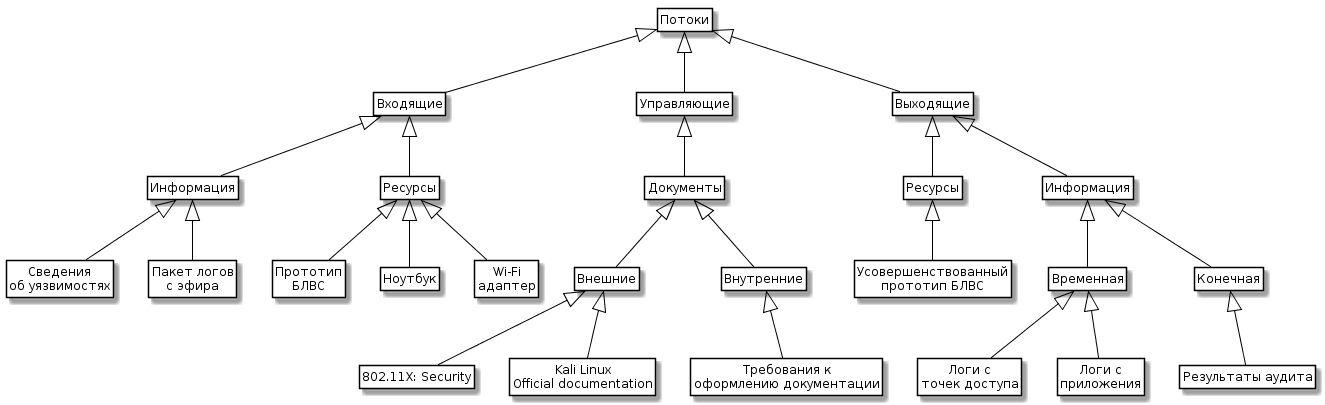

The diagram above was rendered by PlantUML. Its source (embedded in the PNG):
@startuml
skinparam class {
	BackgroundColor White
	ArrowColor Black
	BorderColor Black
}

class Entity as "Потоки"

class Ef as "Входящие"
class Ef2 as "Управляющие"
class ModOb as "Выходящие"

class Form1 as "Информация"
class Form2 as "Ресурсы"
class ModHack as "Ресурсы"
class ModHack2 as "Информация"

class C3 as "Документы"

class D1 as "Сведения\nоб уязвимостях"
class D11 as "Пакет логов\nс эфира"
class D2 as "Прототип\nБЛВС"
class D3 as "Ноутбук"
class D33 as "Wi-Fi\nадаптер"
class D4 as "Внешние"
class D5 as "Внутренние"
class D6 as "Усовершенствованный\nпрототип БЛВС"
class D7 as "Временная"
class D8 as "Конечная"

class E1 as "802.11X: Security"
class E2 as "Kali Linux\nOfficial documentation"
class E3 as "Требования к\nоформлению документации"
class E4 as "Логи с\nточек доступа"
class E44 as "Логи с\nприложения"
class E5 as "Результаты аудита"

Entity <|-- Ef
Entity <|-- Ef2
Entity <|-- ModOb

Ef <|-- Form1
Ef <|-- Form2
Ef2 <|-- C3
ModOb <|-- ModHack
ModOb <|-- ModHack2

Form1 <|-- D1
Form1 <|-- D11
Form2 <|-- D2
Form2 <|-- D3
Form2 <|-- D33
C3 <|-- D4
C3 <|-- D5
D4 <|-- E1
D4 <|-- E2
D5 <|-- E3
ModHack <|-- D6
ModHack2 <|-- D7
ModHack2 <|-- D8
D7 <|-- E4
D7 <|-- E44
D8 <|-- E5



hide members
hide circle
hide methods
@enduml